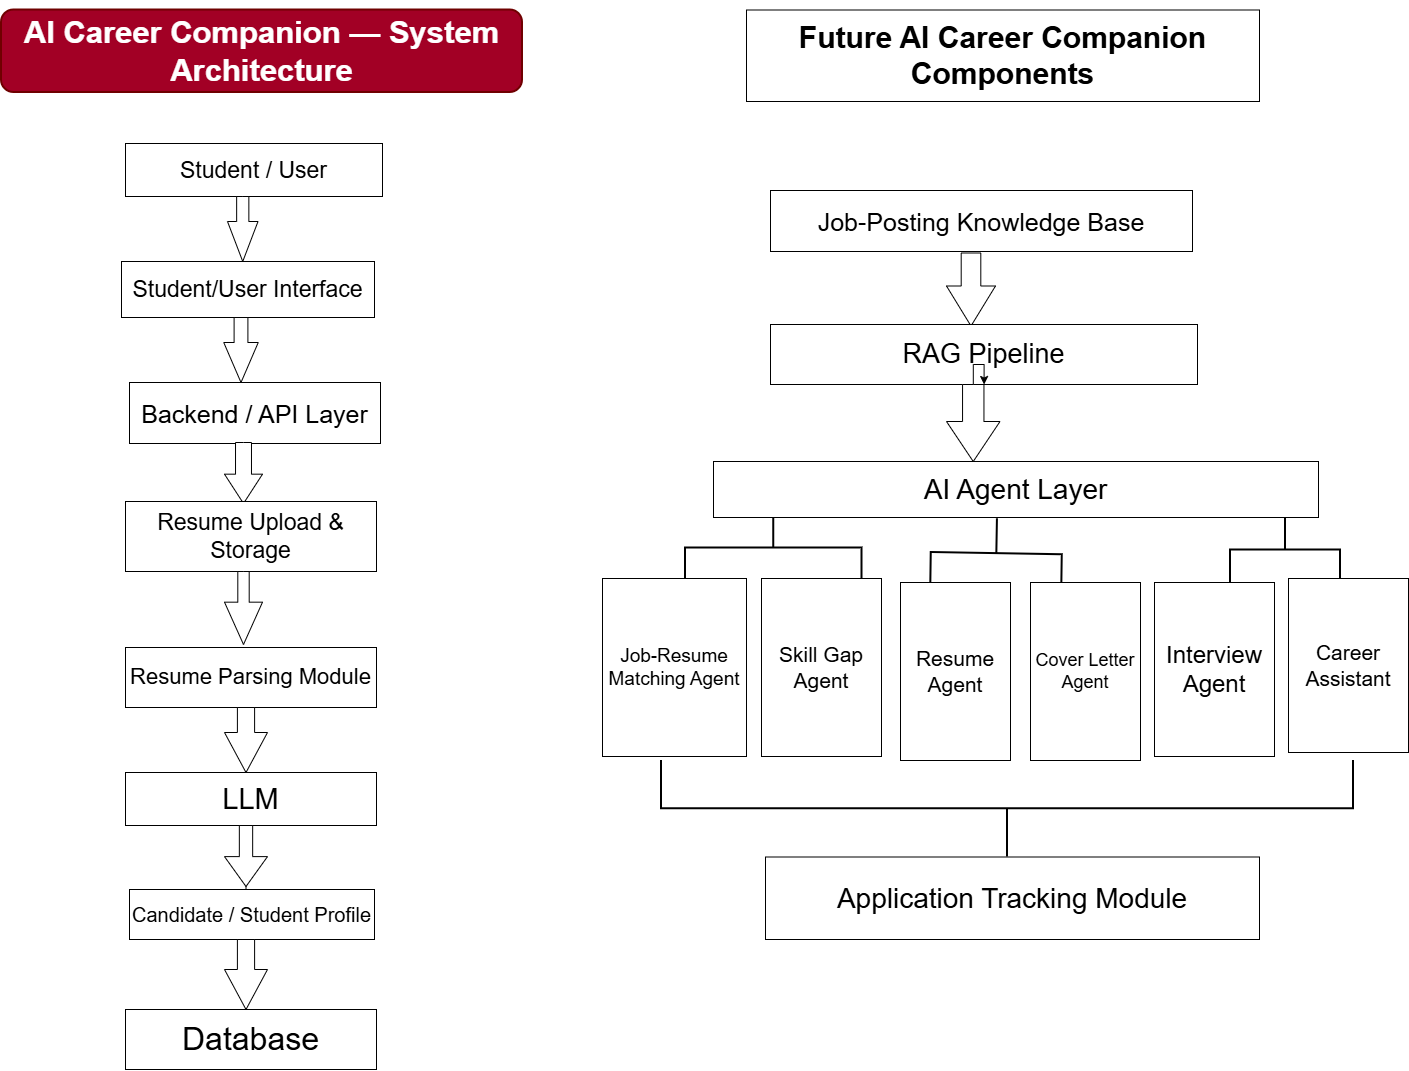

The diagram above was exported from draw.io. Its source (the exported page's mxGraphModel, read from the mxfile embedded in the PNG):
<mxGraphModel dx="2044" dy="1528" grid="0" gridSize="10" guides="1" tooltips="1" connect="1" arrows="1" fold="1" page="0" pageScale="1" pageWidth="850" pageHeight="1100" math="0" shadow="0">
  <root>
    <mxCell id="0" />
    <mxCell id="1" parent="0" />
    <mxCell id="LQgb70AgJpt3ykP-yveW-2" parent="1" style="text;html=1;whiteSpace=wrap;strokeColor=#6F0000;fillColor=#a20025;align=center;verticalAlign=middle;rounded=1;fontColor=#ffffff;strokeWidth=2;glass=0;shadow=0;" value="&lt;h3&gt;&lt;font style=&quot;font-size: 31px;&quot;&gt;AI Career Companion — System Architecture&lt;/font&gt;&lt;/h3&gt;" vertex="1">
      <mxGeometry height="82.5" width="521" x="124" y="-9.5" as="geometry" />
    </mxCell>
    <mxCell id="LQgb70AgJpt3ykP-yveW-20" parent="1" style="rounded=0;whiteSpace=wrap;html=1;labelBackgroundColor=none;fontColor=default;" value="&lt;font style=&quot;font-size: 23px;&quot;&gt;Student / User&lt;/font&gt;" vertex="1">
      <mxGeometry height="53" width="257" x="248" y="124" as="geometry" />
    </mxCell>
    <mxCell id="LQgb70AgJpt3ykP-yveW-22" parent="1" style="html=1;shadow=0;dashed=0;align=center;verticalAlign=middle;shape=mxgraph.arrows2.arrow;dy=0.6;dx=40;direction=south;notch=0;" value="" vertex="1">
      <mxGeometry height="65" width="30.5" x="350" y="177" as="geometry" />
    </mxCell>
    <mxCell id="LQgb70AgJpt3ykP-yveW-23" parent="1" style="rounded=0;whiteSpace=wrap;html=1;" value="&lt;font style=&quot;font-size: 23px;&quot;&gt;Student/User Interface&lt;/font&gt;" vertex="1">
      <mxGeometry height="56" width="253" x="244" y="242" as="geometry" />
    </mxCell>
    <mxCell id="LQgb70AgJpt3ykP-yveW-25" parent="1" style="rounded=0;whiteSpace=wrap;html=1;" value="&lt;font style=&quot;font-size: 25px;&quot;&gt;Backend / API Layer&lt;/font&gt;" vertex="1">
      <mxGeometry height="61" width="251" x="252" y="363" as="geometry" />
    </mxCell>
    <mxCell id="LQgb70AgJpt3ykP-yveW-26" parent="1" style="html=1;shadow=0;dashed=0;align=center;verticalAlign=middle;shape=mxgraph.arrows2.arrow;dy=0.58;dx=29.33;direction=south;notch=0;" value="" vertex="1">
      <mxGeometry height="61" width="38" x="347" y="423" as="geometry" />
    </mxCell>
    <mxCell id="LQgb70AgJpt3ykP-yveW-27" parent="1" style="rounded=0;whiteSpace=wrap;html=1;" value="&lt;font style=&quot;font-size: 23px;&quot;&gt;Resume Upload &amp;amp; Storage&lt;/font&gt;" vertex="1">
      <mxGeometry height="70" width="251" x="248" y="482" as="geometry" />
    </mxCell>
    <mxCell id="LQgb70AgJpt3ykP-yveW-30" parent="1" style="rounded=0;whiteSpace=wrap;html=1;" value="&lt;span style=&quot;font-size: 29px;&quot;&gt;LLM&lt;/span&gt;" vertex="1">
      <mxGeometry height="53" width="251" x="248" y="753" as="geometry" />
    </mxCell>
    <mxCell id="LQgb70AgJpt3ykP-yveW-33" edge="1" parent="1" style="edgeStyle=orthogonalEdgeStyle;rounded=0;orthogonalLoop=1;jettySize=auto;html=1;" target="LQgb70AgJpt3ykP-yveW-29" value="">
      <mxGeometry relative="1" as="geometry">
        <mxPoint x="363.7777777777776" y="696.9999999999998" as="sourcePoint" />
        <mxPoint x="368" y="784" as="targetPoint" />
      </mxGeometry>
    </mxCell>
    <mxCell id="LQgb70AgJpt3ykP-yveW-29" parent="1" style="rounded=0;whiteSpace=wrap;html=1;" value="&lt;font style=&quot;font-size: 22px;&quot;&gt;Resume Parsing Module&lt;/font&gt;" vertex="1">
      <mxGeometry height="60" width="251" x="248" y="628" as="geometry" />
    </mxCell>
    <mxCell id="LQgb70AgJpt3ykP-yveW-35" parent="1" style="html=1;shadow=0;dashed=0;align=center;verticalAlign=middle;shape=mxgraph.arrows2.arrow;dy=0.7;dx=42.33;direction=south;notch=0;" value="" vertex="1">
      <mxGeometry height="73" width="38" x="347" y="552" as="geometry" />
    </mxCell>
    <mxCell id="LQgb70AgJpt3ykP-yveW-37" parent="1" style="html=1;shadow=0;dashed=0;align=center;verticalAlign=middle;shape=mxgraph.arrows2.arrow;dy=0.6;dx=40;direction=south;notch=0;" value="" vertex="1">
      <mxGeometry height="65" width="43" x="347" y="688" as="geometry" />
    </mxCell>
    <mxCell id="LQgb70AgJpt3ykP-yveW-45" edge="1" parent="1" source="LQgb70AgJpt3ykP-yveW-38" style="edgeStyle=orthogonalEdgeStyle;rounded=0;orthogonalLoop=1;jettySize=auto;html=1;" target="LQgb70AgJpt3ykP-yveW-42" value="">
      <mxGeometry relative="1" as="geometry" />
    </mxCell>
    <mxCell id="LQgb70AgJpt3ykP-yveW-38" parent="1" style="html=1;shadow=0;dashed=0;align=center;verticalAlign=middle;shape=mxgraph.arrows2.arrow;dy=0.69;dx=29.89;direction=south;notch=0;" value="" vertex="1">
      <mxGeometry height="61" width="43" x="347" y="806" as="geometry" />
    </mxCell>
    <mxCell id="LQgb70AgJpt3ykP-yveW-39" parent="1" style="rounded=0;whiteSpace=wrap;html=1;" value="&lt;font style=&quot;font-size: 20px;&quot;&gt;Candidate / Student Profile&lt;/font&gt;" vertex="1">
      <mxGeometry height="50" width="245" x="252" y="870" as="geometry" />
    </mxCell>
    <mxCell id="LQgb70AgJpt3ykP-yveW-40" parent="1" style="html=1;shadow=0;dashed=0;align=center;verticalAlign=middle;shape=mxgraph.arrows2.arrow;dy=0.6;dx=40;direction=south;notch=0;" value="" vertex="1">
      <mxGeometry height="65" width="34.5" x="346.25" y="298" as="geometry" />
    </mxCell>
    <mxCell id="LQgb70AgJpt3ykP-yveW-42" parent="1" style="html=1;shadow=0;dashed=0;align=center;verticalAlign=middle;shape=mxgraph.arrows2.arrow;dy=0.6;dx=40;direction=south;notch=0;" value="" vertex="1">
      <mxGeometry height="70" width="43" x="347" y="920" as="geometry" />
    </mxCell>
    <mxCell id="LQgb70AgJpt3ykP-yveW-46" parent="1" style="rounded=0;whiteSpace=wrap;html=1;" value="&lt;font style=&quot;font-size: 32px;&quot;&gt;Database&lt;/font&gt;" vertex="1">
      <mxGeometry height="60" width="251" x="248" y="990" as="geometry" />
    </mxCell>
    <mxCell id="LQgb70AgJpt3ykP-yveW-47" parent="1" style="rounded=0;whiteSpace=wrap;html=1;" value="&lt;font style=&quot;font-size: 30px;&quot;&gt;&lt;b style=&quot;&quot;&gt;Future AI Career Companion Components&lt;/b&gt;&lt;/font&gt;" vertex="1">
      <mxGeometry height="91.5" width="513" x="869" y="-9.5" as="geometry" />
    </mxCell>
    <mxCell id="LQgb70AgJpt3ykP-yveW-49" parent="1" style="rounded=0;whiteSpace=wrap;html=1;" value="&lt;font style=&quot;font-size: 25px;&quot;&gt;Job-Posting Knowledge Base&lt;/font&gt;" vertex="1">
      <mxGeometry height="61" width="422" x="893" y="171" as="geometry" />
    </mxCell>
    <mxCell id="LQgb70AgJpt3ykP-yveW-50" parent="1" style="html=1;shadow=0;dashed=0;align=center;verticalAlign=middle;shape=mxgraph.arrows2.arrow;dy=0.6;dx=40;direction=south;notch=0;" value="" vertex="1">
      <mxGeometry height="73" width="49" x="1069" y="233.5" as="geometry" />
    </mxCell>
    <mxCell id="LQgb70AgJpt3ykP-yveW-51" parent="1" style="rounded=0;whiteSpace=wrap;html=1;" value="&lt;font style=&quot;font-size: 27px;&quot;&gt;RAG Pipeline&lt;/font&gt;" vertex="1">
      <mxGeometry height="60" width="427" x="893" y="305" as="geometry" />
    </mxCell>
    <mxCell id="LQgb70AgJpt3ykP-yveW-54" edge="1" parent="1" source="LQgb70AgJpt3ykP-yveW-52" style="edgeStyle=orthogonalEdgeStyle;rounded=0;orthogonalLoop=1;jettySize=auto;html=1;" target="LQgb70AgJpt3ykP-yveW-51" value="">
      <mxGeometry relative="1" as="geometry" />
    </mxCell>
    <mxCell id="LQgb70AgJpt3ykP-yveW-55" edge="1" parent="1" source="LQgb70AgJpt3ykP-yveW-52" style="edgeStyle=orthogonalEdgeStyle;rounded=0;orthogonalLoop=1;jettySize=auto;html=1;" target="LQgb70AgJpt3ykP-yveW-53" value="">
      <mxGeometry relative="1" as="geometry" />
    </mxCell>
    <mxCell id="LQgb70AgJpt3ykP-yveW-52" parent="1" style="html=1;shadow=0;dashed=0;align=center;verticalAlign=middle;shape=mxgraph.arrows2.arrow;dy=0.6;dx=40;direction=south;notch=0;" value="" vertex="1">
      <mxGeometry height="77" width="53.5" x="1069" y="365" as="geometry" />
    </mxCell>
    <mxCell id="LQgb70AgJpt3ykP-yveW-53" parent="1" style="rounded=0;whiteSpace=wrap;html=1;" value="&lt;font style=&quot;font-size: 28px;&quot;&gt;AI Agent Layer&lt;/font&gt;" vertex="1">
      <mxGeometry height="56" width="605" x="836" y="442" as="geometry" />
    </mxCell>
    <mxCell id="LQgb70AgJpt3ykP-yveW-58" parent="1" style="strokeWidth=2;html=1;shape=mxgraph.flowchart.annotation_2;align=left;labelPosition=right;pointerEvents=1;rotation=90;" value="" vertex="1">
      <mxGeometry height="176.5" width="61" x="865.75" y="440.25" as="geometry" />
    </mxCell>
    <mxCell id="LQgb70AgJpt3ykP-yveW-59" parent="1" style="strokeWidth=2;html=1;shape=mxgraph.flowchart.annotation_2;align=left;labelPosition=right;pointerEvents=1;rotation=91;" value="" vertex="1">
      <mxGeometry height="131" width="69.85" x="1084.4" y="468.7" as="geometry" />
    </mxCell>
    <mxCell id="LQgb70AgJpt3ykP-yveW-60" parent="1" style="strokeWidth=2;html=1;shape=mxgraph.flowchart.annotation_2;align=left;labelPosition=right;pointerEvents=1;rotation=90;" value="" vertex="1">
      <mxGeometry height="110" width="65" x="1375.5" y="475.5" as="geometry" />
    </mxCell>
    <mxCell id="LQgb70AgJpt3ykP-yveW-61" parent="1" style="rounded=0;whiteSpace=wrap;html=1;" value="&lt;div&gt;&lt;font style=&quot;font-size: 19px;&quot;&gt;Job-Resume&lt;/font&gt;&lt;/div&gt;&lt;div&gt;&lt;font style=&quot;font-size: 19px;&quot;&gt;Matching Agent&lt;/font&gt;&lt;/div&gt;" vertex="1">
      <mxGeometry height="178" width="144" x="725" y="559" as="geometry" />
    </mxCell>
    <mxCell id="LQgb70AgJpt3ykP-yveW-62" parent="1" style="rounded=0;whiteSpace=wrap;html=1;" value="&lt;font style=&quot;font-size: 21px;&quot;&gt;Skill Gap Agent&lt;/font&gt;" vertex="1">
      <mxGeometry height="178" width="120" x="884" y="559" as="geometry" />
    </mxCell>
    <mxCell id="LQgb70AgJpt3ykP-yveW-64" parent="1" style="rounded=0;whiteSpace=wrap;html=1;" value="&lt;font style=&quot;font-size: 21px;&quot;&gt;Resume Agent&lt;/font&gt;" vertex="1">
      <mxGeometry height="178" width="110" x="1023" y="563" as="geometry" />
    </mxCell>
    <mxCell id="LQgb70AgJpt3ykP-yveW-65" parent="1" style="rounded=0;whiteSpace=wrap;html=1;" value="&lt;font style=&quot;font-size: 18px;&quot;&gt;Cover Letter Agent&lt;/font&gt;" vertex="1">
      <mxGeometry height="178" width="110" x="1153" y="563" as="geometry" />
    </mxCell>
    <mxCell id="LQgb70AgJpt3ykP-yveW-66" parent="1" style="rounded=0;whiteSpace=wrap;html=1;" value="&lt;font style=&quot;font-size: 24px;&quot;&gt;Interview Agent&lt;/font&gt;" vertex="1">
      <mxGeometry height="174" width="120" x="1277" y="563" as="geometry" />
    </mxCell>
    <mxCell id="LQgb70AgJpt3ykP-yveW-67" parent="1" style="rounded=0;whiteSpace=wrap;html=1;" value="&lt;font style=&quot;font-size: 21px;&quot;&gt;Career Assistant&lt;/font&gt;" vertex="1">
      <mxGeometry height="174" width="120" x="1411" y="559" as="geometry" />
    </mxCell>
    <mxCell id="LQgb70AgJpt3ykP-yveW-69" parent="1" style="strokeWidth=2;html=1;shape=mxgraph.flowchart.annotation_2;align=left;labelPosition=right;pointerEvents=1;rotation=-90;" value="" vertex="1">
      <mxGeometry height="692" width="96.5" x="1081.75" y="443.25" as="geometry" />
    </mxCell>
    <mxCell id="LQgb70AgJpt3ykP-yveW-70" parent="1" style="rounded=0;whiteSpace=wrap;html=1;" value="&lt;font style=&quot;font-size: 28px;&quot;&gt;Application Tracking Module&lt;/font&gt;" vertex="1">
      <mxGeometry height="82.5" width="494" x="888" y="837.5" as="geometry" />
    </mxCell>
  </root>
</mxGraphModel>